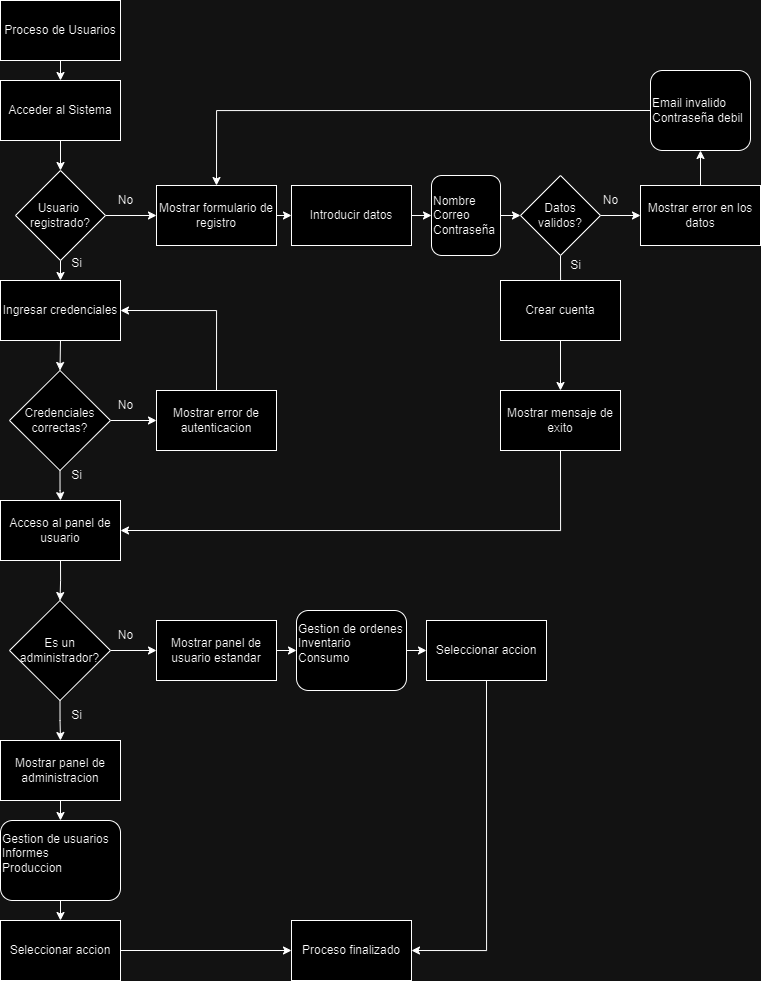

The diagram above was exported from draw.io. Its source (the exported page's mxGraphModel, read from the mxfile embedded in the PNG):
<mxGraphModel dx="923" dy="687" grid="1" gridSize="10" guides="1" tooltips="1" connect="1" arrows="1" fold="1" page="1" pageScale="1" pageWidth="827" pageHeight="1169" math="0" shadow="0">
  <root>
    <mxCell id="0" />
    <mxCell id="1" parent="0" />
    <mxCell id="xQJ6RPLN3ZWkCjGHq1aO-15" style="edgeStyle=orthogonalEdgeStyle;rounded=0;orthogonalLoop=1;jettySize=auto;html=1;exitX=0.5;exitY=1;exitDx=0;exitDy=0;entryX=0.5;entryY=0;entryDx=0;entryDy=0;" edge="1" parent="1" source="xQJ6RPLN3ZWkCjGHq1aO-1" target="xQJ6RPLN3ZWkCjGHq1aO-2">
      <mxGeometry relative="1" as="geometry" />
    </mxCell>
    <mxCell id="xQJ6RPLN3ZWkCjGHq1aO-1" value="Proceso de Usuarios" style="rounded=0;whiteSpace=wrap;html=1;" vertex="1" parent="1">
      <mxGeometry width="120" height="60" as="geometry" />
    </mxCell>
    <mxCell id="xQJ6RPLN3ZWkCjGHq1aO-16" style="edgeStyle=orthogonalEdgeStyle;rounded=0;orthogonalLoop=1;jettySize=auto;html=1;exitX=0.5;exitY=1;exitDx=0;exitDy=0;entryX=0.5;entryY=0;entryDx=0;entryDy=0;" edge="1" parent="1" source="xQJ6RPLN3ZWkCjGHq1aO-2" target="xQJ6RPLN3ZWkCjGHq1aO-3">
      <mxGeometry relative="1" as="geometry" />
    </mxCell>
    <mxCell id="xQJ6RPLN3ZWkCjGHq1aO-2" value="Acceder al Sistema" style="rounded=0;whiteSpace=wrap;html=1;" vertex="1" parent="1">
      <mxGeometry y="80" width="120" height="60" as="geometry" />
    </mxCell>
    <mxCell id="xQJ6RPLN3ZWkCjGHq1aO-14" style="edgeStyle=orthogonalEdgeStyle;rounded=0;orthogonalLoop=1;jettySize=auto;html=1;exitX=0.5;exitY=1;exitDx=0;exitDy=0;entryX=0.5;entryY=0;entryDx=0;entryDy=0;" edge="1" parent="1" source="xQJ6RPLN3ZWkCjGHq1aO-3" target="xQJ6RPLN3ZWkCjGHq1aO-5">
      <mxGeometry relative="1" as="geometry" />
    </mxCell>
    <mxCell id="xQJ6RPLN3ZWkCjGHq1aO-43" style="edgeStyle=orthogonalEdgeStyle;rounded=0;orthogonalLoop=1;jettySize=auto;html=1;exitX=1;exitY=0.5;exitDx=0;exitDy=0;entryX=0;entryY=0.5;entryDx=0;entryDy=0;" edge="1" parent="1" source="xQJ6RPLN3ZWkCjGHq1aO-3" target="xQJ6RPLN3ZWkCjGHq1aO-42">
      <mxGeometry relative="1" as="geometry" />
    </mxCell>
    <mxCell id="xQJ6RPLN3ZWkCjGHq1aO-3" value="Usuario&amp;nbsp;&lt;div&gt;registrado?&lt;/div&gt;" style="rhombus;whiteSpace=wrap;html=1;" vertex="1" parent="1">
      <mxGeometry x="15" y="170" width="90" height="90" as="geometry" />
    </mxCell>
    <mxCell id="xQJ6RPLN3ZWkCjGHq1aO-12" style="edgeStyle=orthogonalEdgeStyle;rounded=0;orthogonalLoop=1;jettySize=auto;html=1;exitX=0.5;exitY=1;exitDx=0;exitDy=0;" edge="1" parent="1" source="xQJ6RPLN3ZWkCjGHq1aO-4" target="xQJ6RPLN3ZWkCjGHq1aO-10">
      <mxGeometry relative="1" as="geometry" />
    </mxCell>
    <mxCell id="xQJ6RPLN3ZWkCjGHq1aO-38" style="edgeStyle=orthogonalEdgeStyle;rounded=0;orthogonalLoop=1;jettySize=auto;html=1;exitX=1;exitY=0.5;exitDx=0;exitDy=0;entryX=0;entryY=0.5;entryDx=0;entryDy=0;" edge="1" parent="1" source="xQJ6RPLN3ZWkCjGHq1aO-4" target="xQJ6RPLN3ZWkCjGHq1aO-37">
      <mxGeometry relative="1" as="geometry" />
    </mxCell>
    <mxCell id="xQJ6RPLN3ZWkCjGHq1aO-4" value="Credenciales&lt;div&gt;correctas?&lt;/div&gt;" style="rhombus;whiteSpace=wrap;html=1;" vertex="1" parent="1">
      <mxGeometry x="9" y="370" width="101" height="100" as="geometry" />
    </mxCell>
    <mxCell id="xQJ6RPLN3ZWkCjGHq1aO-9" style="edgeStyle=orthogonalEdgeStyle;rounded=0;orthogonalLoop=1;jettySize=auto;html=1;exitX=0.5;exitY=1;exitDx=0;exitDy=0;entryX=0.5;entryY=0;entryDx=0;entryDy=0;" edge="1" parent="1" source="xQJ6RPLN3ZWkCjGHq1aO-5" target="xQJ6RPLN3ZWkCjGHq1aO-4">
      <mxGeometry relative="1" as="geometry" />
    </mxCell>
    <mxCell id="xQJ6RPLN3ZWkCjGHq1aO-5" value="Ingresar credenciales" style="rounded=0;whiteSpace=wrap;html=1;" vertex="1" parent="1">
      <mxGeometry y="280" width="120" height="60" as="geometry" />
    </mxCell>
    <mxCell id="xQJ6RPLN3ZWkCjGHq1aO-13" style="edgeStyle=orthogonalEdgeStyle;rounded=0;orthogonalLoop=1;jettySize=auto;html=1;exitX=0.5;exitY=1;exitDx=0;exitDy=0;" edge="1" parent="1" source="xQJ6RPLN3ZWkCjGHq1aO-10" target="xQJ6RPLN3ZWkCjGHq1aO-11">
      <mxGeometry relative="1" as="geometry" />
    </mxCell>
    <mxCell id="xQJ6RPLN3ZWkCjGHq1aO-10" value="Acceso al panel de usuario" style="rounded=0;whiteSpace=wrap;html=1;" vertex="1" parent="1">
      <mxGeometry y="500" width="120" height="60" as="geometry" />
    </mxCell>
    <mxCell id="xQJ6RPLN3ZWkCjGHq1aO-24" style="edgeStyle=orthogonalEdgeStyle;rounded=0;orthogonalLoop=1;jettySize=auto;html=1;exitX=0.5;exitY=1;exitDx=0;exitDy=0;entryX=0.5;entryY=0;entryDx=0;entryDy=0;" edge="1" parent="1" source="xQJ6RPLN3ZWkCjGHq1aO-11" target="xQJ6RPLN3ZWkCjGHq1aO-23">
      <mxGeometry relative="1" as="geometry" />
    </mxCell>
    <mxCell id="xQJ6RPLN3ZWkCjGHq1aO-31" style="edgeStyle=orthogonalEdgeStyle;rounded=0;orthogonalLoop=1;jettySize=auto;html=1;" edge="1" parent="1" source="xQJ6RPLN3ZWkCjGHq1aO-11" target="xQJ6RPLN3ZWkCjGHq1aO-30">
      <mxGeometry relative="1" as="geometry" />
    </mxCell>
    <mxCell id="xQJ6RPLN3ZWkCjGHq1aO-11" value="Es un administrador?" style="rhombus;whiteSpace=wrap;html=1;" vertex="1" parent="1">
      <mxGeometry x="9" y="600" width="101" height="100" as="geometry" />
    </mxCell>
    <mxCell id="xQJ6RPLN3ZWkCjGHq1aO-17" value="Si" style="text;html=1;align=center;verticalAlign=middle;resizable=0;points=[];autosize=1;strokeColor=none;fillColor=none;" vertex="1" parent="1">
      <mxGeometry x="61" y="248" width="30" height="30" as="geometry" />
    </mxCell>
    <mxCell id="xQJ6RPLN3ZWkCjGHq1aO-21" value="Si" style="text;html=1;align=center;verticalAlign=middle;resizable=0;points=[];autosize=1;strokeColor=none;fillColor=none;" vertex="1" parent="1">
      <mxGeometry x="61" y="460" width="30" height="30" as="geometry" />
    </mxCell>
    <mxCell id="xQJ6RPLN3ZWkCjGHq1aO-27" style="edgeStyle=orthogonalEdgeStyle;rounded=0;orthogonalLoop=1;jettySize=auto;html=1;exitX=0.5;exitY=1;exitDx=0;exitDy=0;entryX=0.5;entryY=0;entryDx=0;entryDy=0;" edge="1" parent="1" source="xQJ6RPLN3ZWkCjGHq1aO-23" target="xQJ6RPLN3ZWkCjGHq1aO-26">
      <mxGeometry relative="1" as="geometry" />
    </mxCell>
    <mxCell id="xQJ6RPLN3ZWkCjGHq1aO-23" value="Mostrar panel de administracion" style="rounded=0;whiteSpace=wrap;html=1;" vertex="1" parent="1">
      <mxGeometry y="740" width="120" height="60" as="geometry" />
    </mxCell>
    <mxCell id="xQJ6RPLN3ZWkCjGHq1aO-25" value="Si" style="text;html=1;align=center;verticalAlign=middle;resizable=0;points=[];autosize=1;strokeColor=none;fillColor=none;" vertex="1" parent="1">
      <mxGeometry x="61" y="700" width="30" height="30" as="geometry" />
    </mxCell>
    <mxCell id="xQJ6RPLN3ZWkCjGHq1aO-29" style="edgeStyle=orthogonalEdgeStyle;rounded=0;orthogonalLoop=1;jettySize=auto;html=1;exitX=0.5;exitY=1;exitDx=0;exitDy=0;entryX=0.5;entryY=0;entryDx=0;entryDy=0;" edge="1" parent="1" source="xQJ6RPLN3ZWkCjGHq1aO-26" target="xQJ6RPLN3ZWkCjGHq1aO-28">
      <mxGeometry relative="1" as="geometry" />
    </mxCell>
    <mxCell id="xQJ6RPLN3ZWkCjGHq1aO-26" value="Gestion de usuarios&lt;div&gt;Informes&lt;/div&gt;&lt;div&gt;Produccion&lt;/div&gt;&lt;div&gt;&lt;br&gt;&lt;/div&gt;" style="rounded=1;whiteSpace=wrap;html=1;align=left;" vertex="1" parent="1">
      <mxGeometry y="820" width="120" height="80" as="geometry" />
    </mxCell>
    <mxCell id="-9MdIx77pWNsswrs_eyz-6" style="edgeStyle=orthogonalEdgeStyle;rounded=0;orthogonalLoop=1;jettySize=auto;html=1;exitX=1;exitY=0.5;exitDx=0;exitDy=0;entryX=0;entryY=0.5;entryDx=0;entryDy=0;" edge="1" parent="1" source="xQJ6RPLN3ZWkCjGHq1aO-28" target="-9MdIx77pWNsswrs_eyz-2">
      <mxGeometry relative="1" as="geometry" />
    </mxCell>
    <mxCell id="xQJ6RPLN3ZWkCjGHq1aO-28" value="Seleccionar accion" style="rounded=0;whiteSpace=wrap;html=1;" vertex="1" parent="1">
      <mxGeometry y="920" width="120" height="60" as="geometry" />
    </mxCell>
    <mxCell id="xQJ6RPLN3ZWkCjGHq1aO-34" style="edgeStyle=orthogonalEdgeStyle;rounded=0;orthogonalLoop=1;jettySize=auto;html=1;exitX=1;exitY=0.5;exitDx=0;exitDy=0;entryX=0;entryY=0.5;entryDx=0;entryDy=0;" edge="1" parent="1" source="xQJ6RPLN3ZWkCjGHq1aO-30" target="xQJ6RPLN3ZWkCjGHq1aO-33">
      <mxGeometry relative="1" as="geometry" />
    </mxCell>
    <mxCell id="xQJ6RPLN3ZWkCjGHq1aO-30" value="Mostrar panel de usuario estandar" style="rounded=0;whiteSpace=wrap;html=1;" vertex="1" parent="1">
      <mxGeometry x="156" y="620" width="120" height="60" as="geometry" />
    </mxCell>
    <mxCell id="xQJ6RPLN3ZWkCjGHq1aO-32" value="No" style="text;html=1;align=center;verticalAlign=middle;resizable=0;points=[];autosize=1;strokeColor=none;fillColor=none;" vertex="1" parent="1">
      <mxGeometry x="105" y="620" width="40" height="30" as="geometry" />
    </mxCell>
    <mxCell id="xQJ6RPLN3ZWkCjGHq1aO-36" style="edgeStyle=orthogonalEdgeStyle;rounded=0;orthogonalLoop=1;jettySize=auto;html=1;exitX=1;exitY=0.5;exitDx=0;exitDy=0;entryX=0;entryY=0.5;entryDx=0;entryDy=0;" edge="1" parent="1" source="xQJ6RPLN3ZWkCjGHq1aO-33" target="xQJ6RPLN3ZWkCjGHq1aO-35">
      <mxGeometry relative="1" as="geometry" />
    </mxCell>
    <mxCell id="xQJ6RPLN3ZWkCjGHq1aO-33" value="Gestion de ordenes&lt;div&gt;Inventario&lt;span style=&quot;white-space: pre;&quot;&gt;&#09;&lt;/span&gt;&lt;/div&gt;&lt;div&gt;Consumo&lt;/div&gt;&lt;div&gt;&lt;br&gt;&lt;/div&gt;" style="rounded=1;whiteSpace=wrap;html=1;align=left;" vertex="1" parent="1">
      <mxGeometry x="296" y="610" width="110" height="80" as="geometry" />
    </mxCell>
    <mxCell id="-9MdIx77pWNsswrs_eyz-4" style="edgeStyle=orthogonalEdgeStyle;rounded=0;orthogonalLoop=1;jettySize=auto;html=1;exitX=0.5;exitY=1;exitDx=0;exitDy=0;entryX=1;entryY=0.5;entryDx=0;entryDy=0;" edge="1" parent="1" source="xQJ6RPLN3ZWkCjGHq1aO-35" target="-9MdIx77pWNsswrs_eyz-2">
      <mxGeometry relative="1" as="geometry" />
    </mxCell>
    <mxCell id="xQJ6RPLN3ZWkCjGHq1aO-35" value="Seleccionar accion" style="rounded=0;whiteSpace=wrap;html=1;" vertex="1" parent="1">
      <mxGeometry x="426" y="620" width="120" height="60" as="geometry" />
    </mxCell>
    <mxCell id="xQJ6RPLN3ZWkCjGHq1aO-41" style="edgeStyle=orthogonalEdgeStyle;rounded=0;orthogonalLoop=1;jettySize=auto;html=1;exitX=0.5;exitY=0;exitDx=0;exitDy=0;entryX=1;entryY=0.5;entryDx=0;entryDy=0;" edge="1" parent="1" source="xQJ6RPLN3ZWkCjGHq1aO-37" target="xQJ6RPLN3ZWkCjGHq1aO-5">
      <mxGeometry relative="1" as="geometry" />
    </mxCell>
    <mxCell id="xQJ6RPLN3ZWkCjGHq1aO-37" value="Mostrar error de autenticacion" style="rounded=0;whiteSpace=wrap;html=1;" vertex="1" parent="1">
      <mxGeometry x="156" y="390" width="120" height="60" as="geometry" />
    </mxCell>
    <mxCell id="xQJ6RPLN3ZWkCjGHq1aO-39" value="No" style="text;html=1;align=center;verticalAlign=middle;resizable=0;points=[];autosize=1;strokeColor=none;fillColor=none;" vertex="1" parent="1">
      <mxGeometry x="105" y="390" width="40" height="30" as="geometry" />
    </mxCell>
    <mxCell id="xQJ6RPLN3ZWkCjGHq1aO-46" style="edgeStyle=orthogonalEdgeStyle;rounded=0;orthogonalLoop=1;jettySize=auto;html=1;exitX=1;exitY=0.5;exitDx=0;exitDy=0;entryX=0;entryY=0.5;entryDx=0;entryDy=0;" edge="1" parent="1" source="xQJ6RPLN3ZWkCjGHq1aO-42" target="xQJ6RPLN3ZWkCjGHq1aO-45">
      <mxGeometry relative="1" as="geometry" />
    </mxCell>
    <mxCell id="xQJ6RPLN3ZWkCjGHq1aO-42" value="Mostrar formulario de registro" style="rounded=0;whiteSpace=wrap;html=1;" vertex="1" parent="1">
      <mxGeometry x="156" y="185" width="120" height="60" as="geometry" />
    </mxCell>
    <mxCell id="xQJ6RPLN3ZWkCjGHq1aO-44" value="No" style="text;html=1;align=center;verticalAlign=middle;resizable=0;points=[];autosize=1;strokeColor=none;fillColor=none;" vertex="1" parent="1">
      <mxGeometry x="105" y="185" width="40" height="30" as="geometry" />
    </mxCell>
    <mxCell id="xQJ6RPLN3ZWkCjGHq1aO-49" style="edgeStyle=orthogonalEdgeStyle;rounded=0;orthogonalLoop=1;jettySize=auto;html=1;exitX=1;exitY=0.5;exitDx=0;exitDy=0;entryX=0;entryY=0.5;entryDx=0;entryDy=0;" edge="1" parent="1" source="xQJ6RPLN3ZWkCjGHq1aO-45" target="xQJ6RPLN3ZWkCjGHq1aO-47">
      <mxGeometry relative="1" as="geometry" />
    </mxCell>
    <mxCell id="xQJ6RPLN3ZWkCjGHq1aO-45" value="Introducir datos" style="rounded=0;whiteSpace=wrap;html=1;" vertex="1" parent="1">
      <mxGeometry x="291" y="185" width="120" height="60" as="geometry" />
    </mxCell>
    <mxCell id="xQJ6RPLN3ZWkCjGHq1aO-52" style="edgeStyle=orthogonalEdgeStyle;rounded=0;orthogonalLoop=1;jettySize=auto;html=1;exitX=1;exitY=0.5;exitDx=0;exitDy=0;entryX=0;entryY=0.5;entryDx=0;entryDy=0;" edge="1" parent="1" source="xQJ6RPLN3ZWkCjGHq1aO-47">
      <mxGeometry relative="1" as="geometry">
        <mxPoint x="520" y="215" as="targetPoint" />
      </mxGeometry>
    </mxCell>
    <mxCell id="xQJ6RPLN3ZWkCjGHq1aO-47" value="&lt;div&gt;Nombre&lt;/div&gt;&lt;div&gt;Correo&lt;/div&gt;&lt;div&gt;Contraseña&lt;/div&gt;" style="rounded=1;whiteSpace=wrap;html=1;align=left;" vertex="1" parent="1">
      <mxGeometry x="431" y="175" width="69" height="80" as="geometry" />
    </mxCell>
    <mxCell id="xQJ6RPLN3ZWkCjGHq1aO-54" style="edgeStyle=orthogonalEdgeStyle;rounded=0;orthogonalLoop=1;jettySize=auto;html=1;exitX=0.5;exitY=1;exitDx=0;exitDy=0;" edge="1" parent="1" source="xQJ6RPLN3ZWkCjGHq1aO-53">
      <mxGeometry relative="1" as="geometry">
        <mxPoint x="560" y="300" as="targetPoint" />
      </mxGeometry>
    </mxCell>
    <mxCell id="xQJ6RPLN3ZWkCjGHq1aO-61" style="edgeStyle=orthogonalEdgeStyle;rounded=0;orthogonalLoop=1;jettySize=auto;html=1;exitX=1;exitY=0.5;exitDx=0;exitDy=0;entryX=0;entryY=0.5;entryDx=0;entryDy=0;" edge="1" parent="1" source="xQJ6RPLN3ZWkCjGHq1aO-53" target="xQJ6RPLN3ZWkCjGHq1aO-60">
      <mxGeometry relative="1" as="geometry" />
    </mxCell>
    <mxCell id="xQJ6RPLN3ZWkCjGHq1aO-53" value="Datos validos?" style="rhombus;whiteSpace=wrap;html=1;" vertex="1" parent="1">
      <mxGeometry x="520" y="175" width="80" height="80" as="geometry" />
    </mxCell>
    <mxCell id="xQJ6RPLN3ZWkCjGHq1aO-57" style="edgeStyle=orthogonalEdgeStyle;rounded=0;orthogonalLoop=1;jettySize=auto;html=1;exitX=0.5;exitY=1;exitDx=0;exitDy=0;entryX=1;entryY=0.5;entryDx=0;entryDy=0;" edge="1" parent="1" source="xQJ6RPLN3ZWkCjGHq1aO-55" target="xQJ6RPLN3ZWkCjGHq1aO-10">
      <mxGeometry relative="1" as="geometry" />
    </mxCell>
    <mxCell id="xQJ6RPLN3ZWkCjGHq1aO-55" value="Mostrar mensaje de exito" style="rounded=0;whiteSpace=wrap;html=1;" vertex="1" parent="1">
      <mxGeometry x="500" y="390" width="120" height="60" as="geometry" />
    </mxCell>
    <mxCell id="xQJ6RPLN3ZWkCjGHq1aO-56" value="Si" style="text;html=1;align=center;verticalAlign=middle;resizable=0;points=[];autosize=1;strokeColor=none;fillColor=none;" vertex="1" parent="1">
      <mxGeometry x="560" y="250" width="30" height="30" as="geometry" />
    </mxCell>
    <mxCell id="xQJ6RPLN3ZWkCjGHq1aO-59" style="edgeStyle=orthogonalEdgeStyle;rounded=0;orthogonalLoop=1;jettySize=auto;html=1;exitX=0.5;exitY=1;exitDx=0;exitDy=0;entryX=0.5;entryY=0;entryDx=0;entryDy=0;" edge="1" parent="1" source="xQJ6RPLN3ZWkCjGHq1aO-58" target="xQJ6RPLN3ZWkCjGHq1aO-55">
      <mxGeometry relative="1" as="geometry" />
    </mxCell>
    <mxCell id="xQJ6RPLN3ZWkCjGHq1aO-58" value="Crear cuenta" style="rounded=0;whiteSpace=wrap;html=1;" vertex="1" parent="1">
      <mxGeometry x="500" y="280" width="120" height="60" as="geometry" />
    </mxCell>
    <mxCell id="xQJ6RPLN3ZWkCjGHq1aO-64" style="edgeStyle=orthogonalEdgeStyle;rounded=0;orthogonalLoop=1;jettySize=auto;html=1;exitX=0.5;exitY=0;exitDx=0;exitDy=0;entryX=0.5;entryY=1;entryDx=0;entryDy=0;" edge="1" parent="1" source="xQJ6RPLN3ZWkCjGHq1aO-60" target="xQJ6RPLN3ZWkCjGHq1aO-62">
      <mxGeometry relative="1" as="geometry" />
    </mxCell>
    <mxCell id="xQJ6RPLN3ZWkCjGHq1aO-60" value="Mostrar error en los datos" style="rounded=0;whiteSpace=wrap;html=1;" vertex="1" parent="1">
      <mxGeometry x="640" y="185" width="120" height="60" as="geometry" />
    </mxCell>
    <mxCell id="xQJ6RPLN3ZWkCjGHq1aO-65" style="edgeStyle=orthogonalEdgeStyle;rounded=0;orthogonalLoop=1;jettySize=auto;html=1;exitX=0;exitY=0.5;exitDx=0;exitDy=0;entryX=0.5;entryY=0;entryDx=0;entryDy=0;" edge="1" parent="1" source="xQJ6RPLN3ZWkCjGHq1aO-62" target="xQJ6RPLN3ZWkCjGHq1aO-42">
      <mxGeometry relative="1" as="geometry" />
    </mxCell>
    <mxCell id="xQJ6RPLN3ZWkCjGHq1aO-62" value="&lt;div&gt;Email invalido&lt;/div&gt;&lt;div&gt;Contraseña debil&lt;/div&gt;" style="rounded=1;whiteSpace=wrap;html=1;align=left;" vertex="1" parent="1">
      <mxGeometry x="650" y="70" width="100" height="80" as="geometry" />
    </mxCell>
    <mxCell id="xQJ6RPLN3ZWkCjGHq1aO-63" value="No" style="text;html=1;align=center;verticalAlign=middle;resizable=0;points=[];autosize=1;strokeColor=none;fillColor=none;" vertex="1" parent="1">
      <mxGeometry x="590" y="185" width="40" height="30" as="geometry" />
    </mxCell>
    <mxCell id="-9MdIx77pWNsswrs_eyz-2" value="Proceso finalizado" style="rounded=0;whiteSpace=wrap;html=1;" vertex="1" parent="1">
      <mxGeometry x="291" y="920" width="120" height="60" as="geometry" />
    </mxCell>
  </root>
</mxGraphModel>